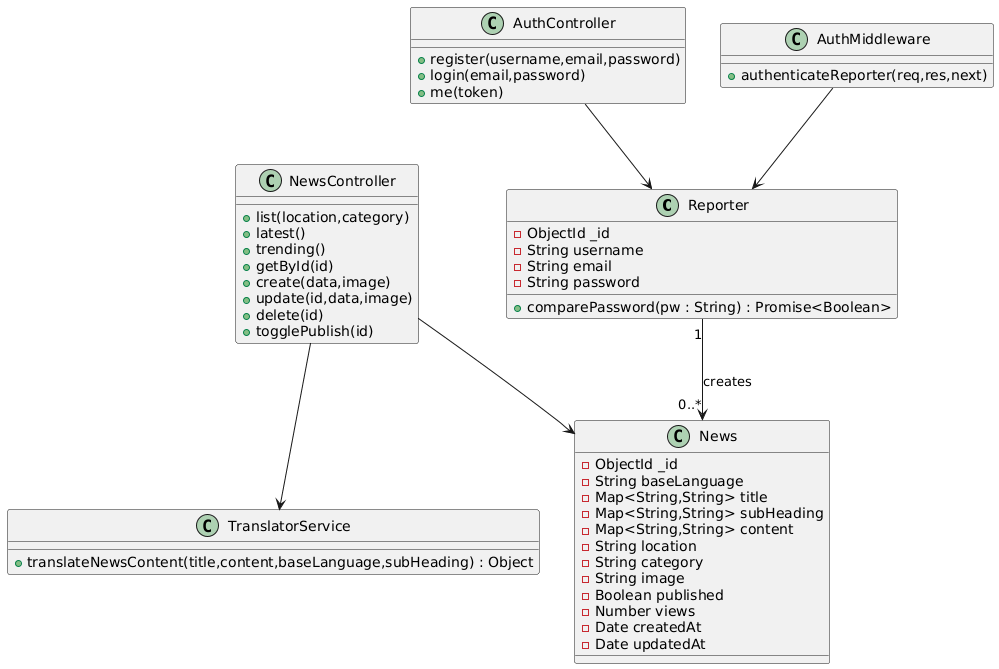

The diagram above was rendered by PlantUML. Its source (embedded in the PNG):
@startuml
class Reporter {
  - ObjectId _id
  - String username
  - String email
  - String password
  + comparePassword(pw : String) : Promise<Boolean>
}

class News {
  - ObjectId _id
  - String baseLanguage
  - Map<String,String> title
  - Map<String,String> subHeading
  - Map<String,String> content
  - String location
  - String category
  - String image
  - Boolean published
  - Number views
  - Date createdAt
  - Date updatedAt
}

class AuthController {
  + register(username,email,password)
  + login(email,password)
  + me(token)
}

class NewsController {
  + list(location,category)
  + latest()
  + trending()
  + getById(id)
  + create(data,image)
  + update(id,data,image)
  + delete(id)
  + togglePublish(id)
}

class TranslatorService {
  + translateNewsContent(title,content,baseLanguage,subHeading) : Object
}

class AuthMiddleware {
  + authenticateReporter(req,res,next)
}

Reporter "1" --> "0..*" News : creates
NewsController --> News
AuthController --> Reporter
NewsController --> TranslatorService
AuthMiddleware --> Reporter
@enduml